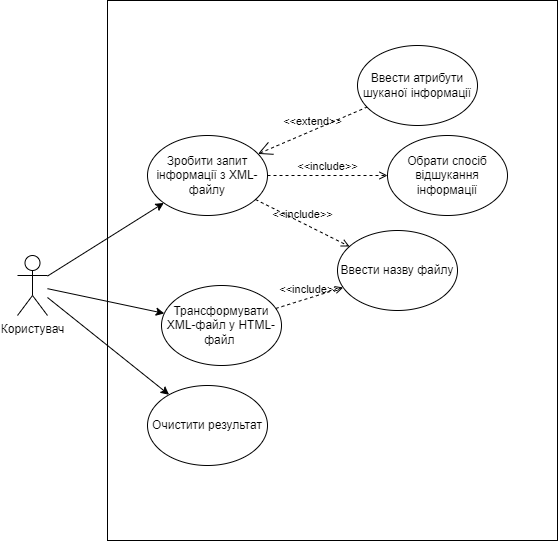

The diagram above was exported from draw.io. Its source (the exported page's mxGraphModel, read from the mxfile embedded in the PNG):
<mxGraphModel dx="1434" dy="790" grid="1" gridSize="10" guides="1" tooltips="1" connect="1" arrows="1" fold="1" page="1" pageScale="1" pageWidth="827" pageHeight="1169" math="0" shadow="0">
  <root>
    <mxCell id="0" />
    <mxCell id="1" parent="0" />
    <mxCell id="fVfdhnrWv8-DSCvmKEpX-5" value="" style="rounded=0;whiteSpace=wrap;html=1;" parent="1" vertex="1">
      <mxGeometry x="360" y="45" width="450" height="540" as="geometry" />
    </mxCell>
    <mxCell id="_dv42tUdWwKonM7di9q0-1" value="Користувач" style="shape=umlActor;verticalLabelPosition=bottom;verticalAlign=top;html=1;outlineConnect=0;" parent="1" vertex="1">
      <mxGeometry x="270" y="300" width="30" height="60" as="geometry" />
    </mxCell>
    <mxCell id="_dv42tUdWwKonM7di9q0-4" value="Зробити запит інформації з XML-файлу" style="ellipse;whiteSpace=wrap;html=1;" parent="1" vertex="1">
      <mxGeometry x="400" y="180" width="120" height="80" as="geometry" />
    </mxCell>
    <mxCell id="_dv42tUdWwKonM7di9q0-5" value="" style="endArrow=classic;html=1;rounded=0;" parent="1" source="_dv42tUdWwKonM7di9q0-1" target="_dv42tUdWwKonM7di9q0-4" edge="1">
      <mxGeometry width="50" height="50" relative="1" as="geometry">
        <mxPoint x="360" y="360" as="sourcePoint" />
        <mxPoint x="410" y="310" as="targetPoint" />
      </mxGeometry>
    </mxCell>
    <mxCell id="_dv42tUdWwKonM7di9q0-6" value="Ввести назву файлу" style="ellipse;whiteSpace=wrap;html=1;" parent="1" vertex="1">
      <mxGeometry x="590" y="275" width="120" height="80" as="geometry" />
    </mxCell>
    <mxCell id="_dv42tUdWwKonM7di9q0-7" value="&amp;lt;&amp;lt;include&amp;gt;&amp;gt;" style="edgeStyle=none;html=1;endArrow=open;verticalAlign=bottom;dashed=1;labelBackgroundColor=none;rounded=0;" parent="1" source="_dv42tUdWwKonM7di9q0-4" target="_dv42tUdWwKonM7di9q0-6" edge="1">
      <mxGeometry width="160" relative="1" as="geometry">
        <mxPoint x="430" y="230" as="sourcePoint" />
        <mxPoint x="590" y="230" as="targetPoint" />
      </mxGeometry>
    </mxCell>
    <mxCell id="_dv42tUdWwKonM7di9q0-8" value="Ввести атрибути шуканої інформації" style="ellipse;whiteSpace=wrap;html=1;" parent="1" vertex="1">
      <mxGeometry x="610" y="90" width="120" height="80" as="geometry" />
    </mxCell>
    <mxCell id="_dv42tUdWwKonM7di9q0-11" value="Трансформувати XML-файл у HTML-файл&amp;nbsp;" style="ellipse;whiteSpace=wrap;html=1;" parent="1" vertex="1">
      <mxGeometry x="414" y="330" width="120" height="80" as="geometry" />
    </mxCell>
    <mxCell id="_dv42tUdWwKonM7di9q0-12" value="" style="endArrow=classic;html=1;rounded=0;" parent="1" source="_dv42tUdWwKonM7di9q0-1" target="_dv42tUdWwKonM7di9q0-11" edge="1">
      <mxGeometry width="50" height="50" relative="1" as="geometry">
        <mxPoint x="450" y="380" as="sourcePoint" />
        <mxPoint x="500" y="330" as="targetPoint" />
      </mxGeometry>
    </mxCell>
    <mxCell id="fVfdhnrWv8-DSCvmKEpX-1" value="Очистити результат" style="ellipse;whiteSpace=wrap;html=1;" parent="1" vertex="1">
      <mxGeometry x="400" y="430" width="120" height="80" as="geometry" />
    </mxCell>
    <mxCell id="fVfdhnrWv8-DSCvmKEpX-2" value="" style="endArrow=classic;html=1;rounded=0;" parent="1" source="_dv42tUdWwKonM7di9q0-1" target="fVfdhnrWv8-DSCvmKEpX-1" edge="1">
      <mxGeometry width="50" height="50" relative="1" as="geometry">
        <mxPoint x="390" y="430" as="sourcePoint" />
        <mxPoint x="440" y="380" as="targetPoint" />
      </mxGeometry>
    </mxCell>
    <mxCell id="fVfdhnrWv8-DSCvmKEpX-7" value="&amp;lt;&amp;lt;include&amp;gt;&amp;gt;" style="edgeStyle=none;html=1;endArrow=open;verticalAlign=bottom;dashed=1;labelBackgroundColor=none;rounded=0;" parent="1" source="_dv42tUdWwKonM7di9q0-11" target="_dv42tUdWwKonM7di9q0-6" edge="1">
      <mxGeometry width="160" relative="1" as="geometry">
        <mxPoint x="610" y="360" as="sourcePoint" />
        <mxPoint x="770" y="360" as="targetPoint" />
      </mxGeometry>
    </mxCell>
    <mxCell id="fVfdhnrWv8-DSCvmKEpX-8" value="Обрати спосіб відшукання інформації" style="ellipse;whiteSpace=wrap;html=1;" parent="1" vertex="1">
      <mxGeometry x="640" y="180" width="120" height="80" as="geometry" />
    </mxCell>
    <mxCell id="fVfdhnrWv8-DSCvmKEpX-9" value="&amp;lt;&amp;lt;include&amp;gt;&amp;gt;" style="edgeStyle=none;html=1;endArrow=open;verticalAlign=bottom;dashed=1;labelBackgroundColor=none;rounded=0;" parent="1" source="_dv42tUdWwKonM7di9q0-4" target="fVfdhnrWv8-DSCvmKEpX-8" edge="1">
      <mxGeometry width="160" relative="1" as="geometry">
        <mxPoint x="460" y="360" as="sourcePoint" />
        <mxPoint x="620" y="360" as="targetPoint" />
      </mxGeometry>
    </mxCell>
    <mxCell id="fVfdhnrWv8-DSCvmKEpX-10" value="&amp;lt;&amp;lt;extend&amp;gt;&amp;gt;" style="edgeStyle=none;html=1;startArrow=open;endArrow=none;startSize=12;verticalAlign=bottom;dashed=1;labelBackgroundColor=none;rounded=0;" parent="1" source="_dv42tUdWwKonM7di9q0-4" target="_dv42tUdWwKonM7di9q0-8" edge="1">
      <mxGeometry width="160" relative="1" as="geometry">
        <mxPoint x="460" y="360" as="sourcePoint" />
        <mxPoint x="620" y="360" as="targetPoint" />
      </mxGeometry>
    </mxCell>
  </root>
</mxGraphModel>